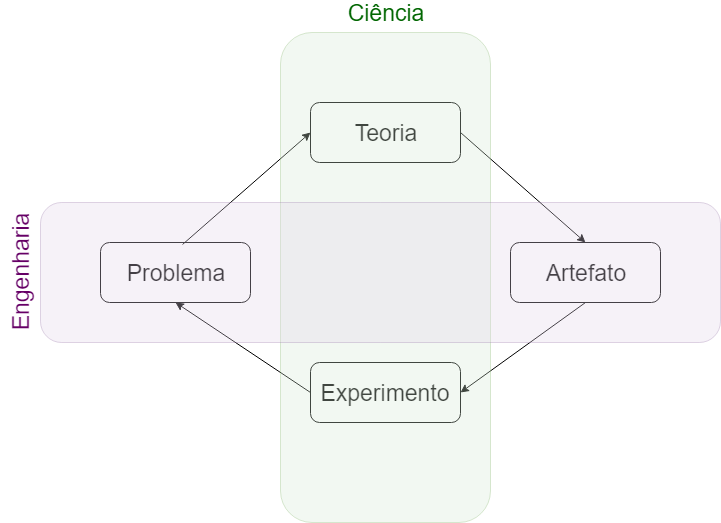

The diagram above was exported from draw.io. Its source (the exported page's mxGraphModel, read from the mxfile embedded in the PNG):
<mxGraphModel dx="1072" dy="612" grid="1" gridSize="10" guides="1" tooltips="1" connect="1" arrows="1" fold="1" page="1" pageScale="1" pageWidth="827" pageHeight="1169" math="0" shadow="0">
  <root>
    <mxCell id="0" />
    <mxCell id="1" parent="0" />
    <mxCell id="sFr906Vi7HlmfaRkFUn1-1" value="Problema" style="rounded=1;whiteSpace=wrap;html=1;fontSize=23;" vertex="1" parent="1">
      <mxGeometry x="110" y="250" width="150" height="60" as="geometry" />
    </mxCell>
    <mxCell id="sFr906Vi7HlmfaRkFUn1-2" value="Teoria" style="rounded=1;whiteSpace=wrap;html=1;fontSize=23;" vertex="1" parent="1">
      <mxGeometry x="320" y="110" width="150" height="60" as="geometry" />
    </mxCell>
    <mxCell id="sFr906Vi7HlmfaRkFUn1-3" value="Artefato" style="rounded=1;whiteSpace=wrap;html=1;fontSize=23;" vertex="1" parent="1">
      <mxGeometry x="520" y="250" width="150" height="60" as="geometry" />
    </mxCell>
    <mxCell id="sFr906Vi7HlmfaRkFUn1-5" value="Experimento" style="rounded=1;whiteSpace=wrap;html=1;fontSize=23;" vertex="1" parent="1">
      <mxGeometry x="320" y="370" width="150" height="60" as="geometry" />
    </mxCell>
    <mxCell id="sFr906Vi7HlmfaRkFUn1-10" value="" style="endArrow=classic;html=1;fontSize=23;entryX=0;entryY=0.5;entryDx=0;entryDy=0;exitX=0.547;exitY=0.033;exitDx=0;exitDy=0;exitPerimeter=0;" edge="1" parent="1" source="sFr906Vi7HlmfaRkFUn1-1" target="sFr906Vi7HlmfaRkFUn1-2">
      <mxGeometry width="50" height="50" relative="1" as="geometry">
        <mxPoint x="110" y="470" as="sourcePoint" />
        <mxPoint x="160" y="450" as="targetPoint" />
      </mxGeometry>
    </mxCell>
    <mxCell id="sFr906Vi7HlmfaRkFUn1-12" value="" style="endArrow=classic;html=1;fontSize=23;entryX=0.5;entryY=0;entryDx=0;entryDy=0;exitX=1;exitY=0.5;exitDx=0;exitDy=0;" edge="1" parent="1" source="sFr906Vi7HlmfaRkFUn1-2" target="sFr906Vi7HlmfaRkFUn1-3">
      <mxGeometry width="50" height="50" relative="1" as="geometry">
        <mxPoint x="202.04999999999995" y="261.98" as="sourcePoint" />
        <mxPoint x="330" y="150" as="targetPoint" />
      </mxGeometry>
    </mxCell>
    <mxCell id="sFr906Vi7HlmfaRkFUn1-13" value="" style="endArrow=classic;html=1;fontSize=23;entryX=1;entryY=0.5;entryDx=0;entryDy=0;exitX=0.5;exitY=1;exitDx=0;exitDy=0;" edge="1" parent="1" source="sFr906Vi7HlmfaRkFUn1-3" target="sFr906Vi7HlmfaRkFUn1-5">
      <mxGeometry width="50" height="50" relative="1" as="geometry">
        <mxPoint x="212.04999999999995" y="271.98" as="sourcePoint" />
        <mxPoint x="340" y="160" as="targetPoint" />
      </mxGeometry>
    </mxCell>
    <mxCell id="sFr906Vi7HlmfaRkFUn1-14" value="" style="endArrow=classic;html=1;fontSize=23;entryX=0.5;entryY=1;entryDx=0;entryDy=0;exitX=0;exitY=0.5;exitDx=0;exitDy=0;" edge="1" parent="1" source="sFr906Vi7HlmfaRkFUn1-5" target="sFr906Vi7HlmfaRkFUn1-1">
      <mxGeometry width="50" height="50" relative="1" as="geometry">
        <mxPoint x="222.04999999999995" y="281.98" as="sourcePoint" />
        <mxPoint x="350" y="170" as="targetPoint" />
      </mxGeometry>
    </mxCell>
    <mxCell id="sFr906Vi7HlmfaRkFUn1-15" value="" style="rounded=1;whiteSpace=wrap;html=1;fontSize=23;labelBackgroundColor=none;fillColor=#d5e8d4;strokeColor=#82b366;opacity=30;horizontal=1;verticalAlign=top;" vertex="1" parent="1">
      <mxGeometry x="290" y="40" width="210" height="490" as="geometry" />
    </mxCell>
    <mxCell id="sFr906Vi7HlmfaRkFUn1-16" value="" style="rounded=1;whiteSpace=wrap;html=1;fontSize=23;labelBackgroundColor=none;fillColor=#e1d5e7;strokeColor=#9673a6;opacity=30;horizontal=0;verticalAlign=middle;labelPosition=left;verticalLabelPosition=middle;align=right;" vertex="1" parent="1">
      <mxGeometry x="50" y="210" width="680" height="140" as="geometry" />
    </mxCell>
    <mxCell id="sFr906Vi7HlmfaRkFUn1-17" value="Ciência" style="text;html=1;strokeColor=none;fillColor=none;align=center;verticalAlign=middle;whiteSpace=wrap;rounded=0;labelBackgroundColor=none;fontSize=23;opacity=30;fontColor=#006600;" vertex="1" parent="1">
      <mxGeometry x="375" y="10" width="40" height="20" as="geometry" />
    </mxCell>
    <mxCell id="sFr906Vi7HlmfaRkFUn1-21" value="Engenharia" style="text;html=1;strokeColor=none;fillColor=none;align=center;verticalAlign=middle;whiteSpace=wrap;rounded=0;labelBackgroundColor=none;fontSize=23;opacity=30;horizontal=0;fontColor=#660066;" vertex="1" parent="1">
      <mxGeometry x="10" y="270" width="40" height="20" as="geometry" />
    </mxCell>
  </root>
</mxGraphModel>